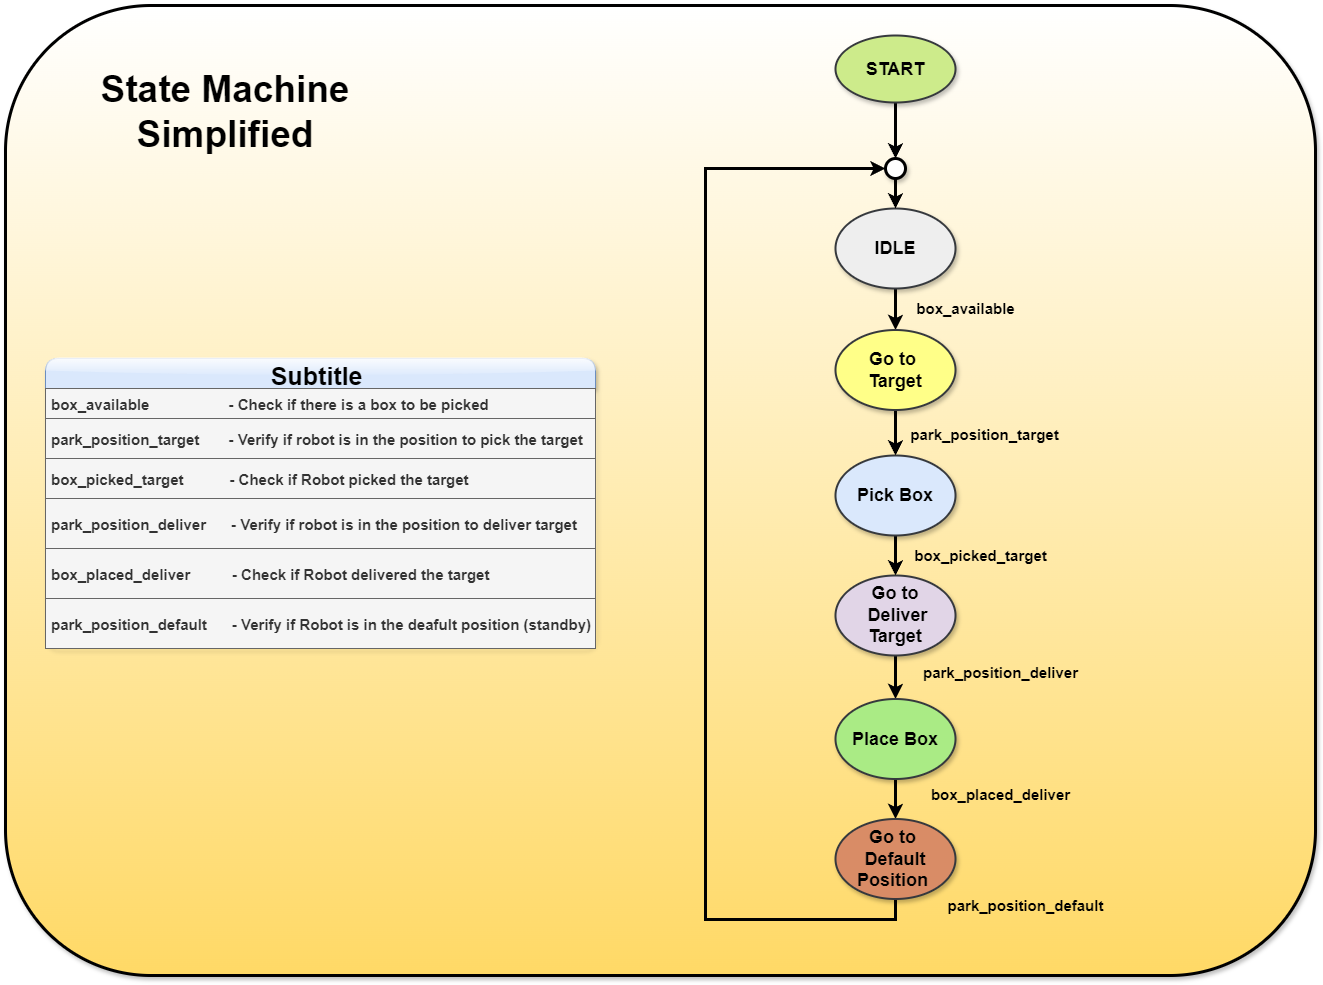

The diagram above was exported from draw.io. Its source (the exported page's mxGraphModel, read from the mxfile embedded in the PNG):
<mxGraphModel dx="3294" dy="1678" grid="1" gridSize="10" guides="1" tooltips="1" connect="1" arrows="1" fold="1" page="1" pageScale="1" pageWidth="827" pageHeight="1169" math="0" shadow="0">
  <root>
    <mxCell id="0" />
    <mxCell id="1" parent="0" />
    <mxCell id="2" value="" style="rounded=1;whiteSpace=wrap;html=1;shadow=1;sketch=0;fillStyle=auto;strokeWidth=3;fontSize=15;fillColor=#FFD966;gradientDirection=north;strokeColor=#000000;gradientColor=#FFFFFF;" vertex="1" parent="1">
      <mxGeometry x="430" y="1540" width="1310" height="970" as="geometry" />
    </mxCell>
    <mxCell id="3" value="" style="edgeStyle=orthogonalEdgeStyle;rounded=0;orthogonalLoop=1;jettySize=auto;html=1;strokeColor=default;strokeWidth=3;align=center;verticalAlign=middle;fontFamily=Helvetica;fontSize=12;fontColor=default;labelBackgroundColor=default;endArrow=classic;" edge="1" source="4" target="20" parent="1">
      <mxGeometry relative="1" as="geometry" />
    </mxCell>
    <mxCell id="4" value="&lt;font size=&quot;1&quot; style=&quot;&quot;&gt;&lt;b style=&quot;font-size: 18px;&quot;&gt;START&lt;/b&gt;&lt;/font&gt;" style="ellipse;whiteSpace=wrap;html=1;shadow=1;fillColor=#cdeb8b;strokeColor=#36393d;strokeWidth=2;" vertex="1" parent="1">
      <mxGeometry x="1260" y="1570" width="120" height="67" as="geometry" />
    </mxCell>
    <mxCell id="5" value="&lt;b style=&quot;&quot;&gt;&lt;font style=&quot;font-size: 37px;&quot;&gt;State Machine Simplified&lt;/font&gt;&lt;/b&gt;" style="text;html=1;strokeColor=none;fillColor=none;align=center;verticalAlign=middle;whiteSpace=wrap;rounded=0;shadow=1;sketch=1;fillStyle=auto;strokeWidth=1;fontSize=15;" vertex="1" parent="1">
      <mxGeometry x="470" y="1611.5" width="360" height="71.5" as="geometry" />
    </mxCell>
    <mxCell id="6" style="edgeStyle=orthogonalEdgeStyle;rounded=0;orthogonalLoop=1;jettySize=auto;html=1;exitX=0.5;exitY=1;exitDx=0;exitDy=0;entryX=0.5;entryY=0;entryDx=0;entryDy=0;strokeColor=default;strokeWidth=3;align=center;verticalAlign=middle;fontFamily=Helvetica;fontSize=11;fontColor=default;labelBackgroundColor=default;endArrow=classic;" edge="1" source="7" target="9" parent="1">
      <mxGeometry relative="1" as="geometry" />
    </mxCell>
    <mxCell id="7" value="&lt;font style=&quot;font-size: 18px;&quot;&gt;&lt;b&gt;IDLE&lt;/b&gt;&lt;/font&gt;" style="ellipse;whiteSpace=wrap;html=1;fillColor=#eeeeee;strokeColor=#36393d;shadow=1;strokeWidth=2;" vertex="1" parent="1">
      <mxGeometry x="1260" y="1743" width="120" height="80" as="geometry" />
    </mxCell>
    <mxCell id="8" value="" style="edgeStyle=orthogonalEdgeStyle;rounded=0;orthogonalLoop=1;jettySize=auto;html=1;strokeColor=default;strokeWidth=3;align=center;verticalAlign=middle;fontFamily=Helvetica;fontSize=12;fontColor=default;labelBackgroundColor=default;endArrow=classic;" edge="1" source="9" target="12" parent="1">
      <mxGeometry relative="1" as="geometry" />
    </mxCell>
    <mxCell id="9" value="&lt;font style=&quot;font-size: 18px;&quot;&gt;&lt;b&gt;Go to&amp;nbsp;&lt;/b&gt;&lt;/font&gt;&lt;div&gt;&lt;font style=&quot;font-size: 18px;&quot;&gt;&lt;b&gt;Target&lt;/b&gt;&lt;/font&gt;&lt;/div&gt;" style="ellipse;whiteSpace=wrap;html=1;fillColor=#ffff88;strokeColor=#36393d;shadow=1;strokeWidth=2;" vertex="1" parent="1">
      <mxGeometry x="1260" y="1864.5" width="120" height="80" as="geometry" />
    </mxCell>
    <mxCell id="10" value="&lt;span style=&quot;font-size: 15px;&quot;&gt;&lt;b&gt;box_available&lt;/b&gt;&lt;/span&gt;" style="text;html=1;align=center;verticalAlign=middle;resizable=0;points=[];autosize=1;strokeColor=none;fillColor=none;fontSize=12;" vertex="1" parent="1">
      <mxGeometry x="1330" y="1828" width="120" height="30" as="geometry" />
    </mxCell>
    <mxCell id="11" value="" style="edgeStyle=orthogonalEdgeStyle;rounded=0;orthogonalLoop=1;jettySize=auto;html=1;strokeColor=default;strokeWidth=3;align=center;verticalAlign=middle;fontFamily=Helvetica;fontSize=12;fontColor=default;labelBackgroundColor=default;endArrow=classic;" edge="1" source="12" target="14" parent="1">
      <mxGeometry relative="1" as="geometry" />
    </mxCell>
    <mxCell id="12" value="&lt;span style=&quot;font-size: 18px;&quot;&gt;&lt;b&gt;Pick Box&lt;/b&gt;&lt;/span&gt;" style="ellipse;whiteSpace=wrap;html=1;fillColor=#dae8fc;strokeColor=#36393d;shadow=1;strokeWidth=2;" vertex="1" parent="1">
      <mxGeometry x="1260" y="1990" width="120" height="80" as="geometry" />
    </mxCell>
    <mxCell id="13" value="" style="edgeStyle=orthogonalEdgeStyle;rounded=0;orthogonalLoop=1;jettySize=auto;html=1;strokeColor=default;strokeWidth=3;align=center;verticalAlign=middle;fontFamily=Helvetica;fontSize=12;fontColor=default;labelBackgroundColor=default;endArrow=classic;" edge="1" source="14" target="16" parent="1">
      <mxGeometry relative="1" as="geometry" />
    </mxCell>
    <mxCell id="14" value="&lt;font style=&quot;font-size: 18px;&quot;&gt;&lt;b&gt;Go to&lt;/b&gt;&lt;/font&gt;&lt;div&gt;&lt;font style=&quot;font-size: 18px;&quot;&gt;&lt;b&gt;&amp;nbsp;Deliver Target&lt;/b&gt;&lt;/font&gt;&lt;/div&gt;" style="ellipse;whiteSpace=wrap;html=1;shadow=1;sketch=0;fillColor=#e1d5e7;strokeColor=#36393D;strokeWidth=2;" vertex="1" parent="1">
      <mxGeometry x="1260" y="2110" width="120" height="80" as="geometry" />
    </mxCell>
    <mxCell id="15" value="" style="edgeStyle=orthogonalEdgeStyle;rounded=0;orthogonalLoop=1;jettySize=auto;html=1;strokeColor=default;strokeWidth=3;align=center;verticalAlign=middle;fontFamily=Helvetica;fontSize=12;fontColor=default;labelBackgroundColor=default;endArrow=classic;" edge="1" source="16" target="18" parent="1">
      <mxGeometry relative="1" as="geometry" />
    </mxCell>
    <mxCell id="16" value="&lt;span style=&quot;font-size: 18px;&quot;&gt;&lt;b&gt;Place Box&lt;/b&gt;&lt;/span&gt;" style="ellipse;whiteSpace=wrap;html=1;fillColor=#AAEB85;strokeColor=#36393D;shadow=1;strokeWidth=2;" vertex="1" parent="1">
      <mxGeometry x="1260" y="2233.5" width="120" height="80" as="geometry" />
    </mxCell>
    <mxCell id="17" style="edgeStyle=orthogonalEdgeStyle;rounded=0;orthogonalLoop=1;jettySize=auto;html=1;exitX=0.5;exitY=1;exitDx=0;exitDy=0;entryX=0;entryY=0.5;entryDx=0;entryDy=0;strokeColor=default;strokeWidth=3;align=center;verticalAlign=middle;fontFamily=Helvetica;fontSize=12;fontColor=default;labelBackgroundColor=default;endArrow=classic;" edge="1" source="18" target="20" parent="1">
      <mxGeometry relative="1" as="geometry">
        <Array as="points">
          <mxPoint x="1320" y="2454" />
          <mxPoint x="1130" y="2454" />
          <mxPoint x="1130" y="1703" />
        </Array>
      </mxGeometry>
    </mxCell>
    <mxCell id="18" value="&lt;span style=&quot;font-size: 18px;&quot;&gt;&lt;b&gt;Go to&amp;nbsp;&lt;/b&gt;&lt;/span&gt;&lt;div&gt;&lt;span style=&quot;font-size: 18px;&quot;&gt;&lt;b&gt;Default Position&amp;nbsp;&lt;/b&gt;&lt;/span&gt;&lt;/div&gt;" style="ellipse;whiteSpace=wrap;html=1;fillColor=#D98C66;strokeColor=#36393D;shadow=1;strokeWidth=2;" vertex="1" parent="1">
      <mxGeometry x="1260" y="2353.5" width="120" height="80" as="geometry" />
    </mxCell>
    <mxCell id="19" value="" style="edgeStyle=orthogonalEdgeStyle;rounded=0;orthogonalLoop=1;jettySize=auto;html=1;strokeColor=default;strokeWidth=3;align=center;verticalAlign=middle;fontFamily=Helvetica;fontSize=12;fontColor=default;labelBackgroundColor=default;endArrow=classic;" edge="1" source="20" target="7" parent="1">
      <mxGeometry relative="1" as="geometry" />
    </mxCell>
    <mxCell id="20" value="" style="ellipse;whiteSpace=wrap;html=1;strokeWidth=3;shadow=1;" vertex="1" parent="1">
      <mxGeometry x="1310" y="1693" width="20" height="20" as="geometry" />
    </mxCell>
    <mxCell id="21" value="&lt;span style=&quot;font-size: 15px;&quot;&gt;&lt;b&gt;park_position_target&lt;/b&gt;&lt;/span&gt;" style="text;html=1;align=center;verticalAlign=middle;resizable=0;points=[];autosize=1;strokeColor=none;fillColor=none;fontSize=12;" vertex="1" parent="1">
      <mxGeometry x="1324" y="1953.5" width="170" height="30" as="geometry" />
    </mxCell>
    <mxCell id="22" value="&lt;span style=&quot;font-size: 15px;&quot;&gt;&lt;b&gt;box_picked_target&lt;/b&gt;&lt;/span&gt;" style="text;html=1;align=center;verticalAlign=middle;resizable=0;points=[];autosize=1;strokeColor=none;fillColor=none;fontSize=12;" vertex="1" parent="1">
      <mxGeometry x="1325" y="2075" width="160" height="30" as="geometry" />
    </mxCell>
    <mxCell id="23" value="&lt;span style=&quot;font-size: 15px;&quot;&gt;&lt;b&gt;park_position_deliver&lt;/b&gt;&lt;/span&gt;" style="text;html=1;align=center;verticalAlign=middle;resizable=0;points=[];autosize=1;strokeColor=none;fillColor=none;fontSize=12;" vertex="1" parent="1">
      <mxGeometry x="1335" y="2192" width="180" height="30" as="geometry" />
    </mxCell>
    <mxCell id="24" value="&lt;span style=&quot;font-size: 15px;&quot;&gt;&lt;b&gt;box_placed_deliver&lt;/b&gt;&lt;/span&gt;" style="text;html=1;align=center;verticalAlign=middle;resizable=0;points=[];autosize=1;strokeColor=none;fillColor=none;fontSize=12;" vertex="1" parent="1">
      <mxGeometry x="1345" y="2313.5" width="160" height="30" as="geometry" />
    </mxCell>
    <mxCell id="25" value="&lt;span style=&quot;font-size: 15px;&quot;&gt;&lt;b&gt;park_position_default&lt;/b&gt;&lt;/span&gt;" style="text;html=1;align=center;verticalAlign=middle;resizable=0;points=[];autosize=1;strokeColor=none;fillColor=none;fontSize=12;" vertex="1" parent="1">
      <mxGeometry x="1360" y="2425" width="180" height="30" as="geometry" />
    </mxCell>
    <mxCell id="26" value="Subtitle " style="swimlane;fontStyle=1;childLayout=stackLayout;horizontal=1;startSize=30;horizontalStack=0;resizeParent=1;resizeParentMax=0;resizeLast=0;collapsible=1;marginBottom=0;shadow=1;sketch=0;fontSize=25;fillColor=#dae8fc;strokeColor=#6c8ebf;rounded=1;glass=1;" vertex="1" parent="1">
      <mxGeometry x="470" y="1893" width="550" height="290" as="geometry">
        <mxRectangle x="1380" y="10" width="80" height="30" as="alternateBounds" />
      </mxGeometry>
    </mxCell>
    <mxCell id="27" value="box_available                   - Check if there is a box to be picked" style="text;strokeColor=#666666;fillColor=#f5f5f5;align=left;verticalAlign=middle;spacingLeft=4;spacingRight=4;overflow=hidden;points=[[0,0.5],[1,0.5]];portConstraint=eastwest;rotatable=0;shadow=0;sketch=0;fontColor=#333333;fontSize=15;fontStyle=1" vertex="1" parent="26">
      <mxGeometry y="30" width="550" height="30" as="geometry" />
    </mxCell>
    <mxCell id="28" value="park_position_target       - Verify if robot is in the position to pick the target" style="text;strokeColor=#666666;fillColor=#f5f5f5;align=left;verticalAlign=middle;spacingLeft=4;spacingRight=4;overflow=hidden;points=[[0,0.5],[1,0.5]];portConstraint=eastwest;rotatable=0;shadow=0;sketch=0;fontColor=#333333;fontSize=15;fontStyle=1" vertex="1" parent="26">
      <mxGeometry y="60" width="550" height="40" as="geometry" />
    </mxCell>
    <mxCell id="29" value="box_picked_target           - Check if Robot picked the target" style="text;strokeColor=#666666;fillColor=#f5f5f5;align=left;verticalAlign=middle;spacingLeft=4;spacingRight=4;overflow=hidden;points=[[0,0.5],[1,0.5]];portConstraint=eastwest;rotatable=0;shadow=0;sketch=0;fontColor=#333333;fontSize=15;fontStyle=1" vertex="1" parent="26">
      <mxGeometry y="100" width="550" height="40" as="geometry" />
    </mxCell>
    <mxCell id="30" value="park_position_deliver      - Verify if robot is in the position to deliver target" style="text;strokeColor=#666666;fillColor=#f5f5f5;align=left;verticalAlign=middle;spacingLeft=4;spacingRight=4;overflow=hidden;points=[[0,0.5],[1,0.5]];portConstraint=eastwest;rotatable=0;shadow=0;sketch=0;fontColor=#333333;fontSize=15;fontStyle=1" vertex="1" parent="26">
      <mxGeometry y="140" width="550" height="50" as="geometry" />
    </mxCell>
    <mxCell id="31" value="box_placed_deliver          - Check if Robot delivered the target" style="text;strokeColor=#666666;fillColor=#f5f5f5;align=left;verticalAlign=middle;spacingLeft=4;spacingRight=4;overflow=hidden;points=[[0,0.5],[1,0.5]];portConstraint=eastwest;rotatable=0;shadow=0;sketch=0;fontColor=#333333;fontSize=15;fontStyle=1" vertex="1" parent="26">
      <mxGeometry y="190" width="550" height="50" as="geometry" />
    </mxCell>
    <mxCell id="32" value="park_position_default      - Verify if Robot is in the deafult position (standby)" style="text;strokeColor=#666666;fillColor=#f5f5f5;align=left;verticalAlign=middle;spacingLeft=4;spacingRight=4;overflow=hidden;points=[[0,0.5],[1,0.5]];portConstraint=eastwest;rotatable=0;shadow=0;sketch=0;fontColor=#333333;fontSize=15;fontStyle=1" vertex="1" parent="26">
      <mxGeometry y="240" width="550" height="50" as="geometry" />
    </mxCell>
  </root>
</mxGraphModel>